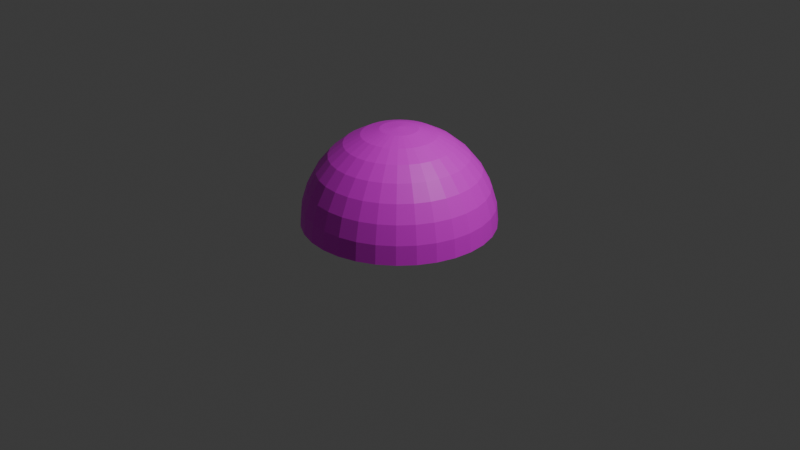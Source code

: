 # Source: fresco.blend  (saved by Blender 5.0.119; exported with 4.5.12 LTS)
import bpy
from mathutils import Matrix  # noqa: F401  (used for matrix-valued properties, if any)

bpy.ops.wm.read_factory_settings(use_empty=True)
scene = bpy.context.scene
scene.name = 'Scene'

# ---- collections
col_collection = bpy.data.collections.new('Collection'); scene.collection.children.link(col_collection)

# ---- images (referenced by path relative to the original .blend; pixels are not part of the script)
import os
ASSET_DIR = os.environ.get("B2B_ASSET_DIR", "")  # directory of the original .blend (textures are referenced by path, not embedded)
HERE = os.path.dirname(os.path.abspath(__file__))  # packed textures are extracted next to this script under _unpacked/

def load_image(name, relpath, width, height, colorspace="sRGB"):
    """Load a texture the original file referenced (path relative to the .blend, or extracted next to this script)."""
    p = next((c for c in (os.path.join(HERE, relpath), os.path.join(ASSET_DIR, relpath)) if relpath and os.path.exists(c)), "")
    if p:
        img = bpy.data.images.load(p, check_existing=True)
        img.name = name
    else:  # same state as the original file: an image datablock whose file is absent (Cycles renders it pink)
        img = bpy.data.images.new(name, width, height)
        img.source = "FILE"
        img.filepath = "//" + (relpath or name)
    img.colorspace_settings.name = colorspace
    return img
img_fresco_png = load_image('fresco.png', 'fresco.png', 1024, 1024, 'sRGB')
img_fresco_jpg = load_image('fresco.jpg', 'fresco.jpg', 1024, 1024, 'sRGB')

# ---- materials (node trees are filled in below, after node groups)
mat_material_001 = bpy.data.materials.new('Material.001')
mat_material_002 = bpy.data.materials.new('Material.002')

# ---- material node trees
mat_material_001.use_nodes = True; mat_material_001.node_tree.nodes.clear()
_N = mat_material_001.node_tree.nodes; _L = mat_material_001.node_tree.links
n0 = _N.new('ShaderNodeBsdfPrincipled'); n0.name = 'Principled BSDF'; n0.location = (-200, 100)
n1 = _N.new('ShaderNodeOutputMaterial'); n1.name = 'Material Output'; n1.location = (200, 100)
n2 = _N.new('ShaderNodeTexImage'); n2.name = 'Image Texture'; n2.location = (-490, 80)
n2.image = img_fresco_png
_L.new(n0.outputs[0], n1.inputs[0])
_L.new(n2.outputs[0], n0.inputs[0])
n1.is_active_output = True
mat_material_002.use_nodes = True; mat_material_002.node_tree.nodes.clear()
_N = mat_material_002.node_tree.nodes; _L = mat_material_002.node_tree.links
n0 = _N.new('ShaderNodeBsdfPrincipled'); n0.name = 'Principled BSDF'; n0.location = (-200, 100)
n1 = _N.new('ShaderNodeOutputMaterial'); n1.name = 'Material Output'; n1.location = (200, 100)
n2 = _N.new('ShaderNodeTexImage'); n2.name = 'Image Texture'; n2.location = (-592, 80)
n2.image = img_fresco_jpg
_L.new(n0.outputs[0], n1.inputs[0])
_L.new(n2.outputs[0], n0.inputs[0])
n1.is_active_output = True

# ---- world
world_world = bpy.data.worlds.new('World'); scene.world = world_world
world_world.use_nodes = True; world_world.node_tree.nodes.clear()
_N = world_world.node_tree.nodes; _L = world_world.node_tree.links
n0 = _N.new('ShaderNodeOutputWorld'); n0.name = 'World Output'; n0.location = (200, 100)
n1 = _N.new('ShaderNodeBackground'); n1.name = 'Background'; n1.location = (-200, 100)
n1.inputs[0].default_value = (0.05088, 0.05088, 0.05088, 1.0)
_L.new(n1.outputs[0], n0.inputs[0])
n0.is_active_output = True
world_world.color = (0.05088, 0.05088, 0.05088)
world_world.sun_shadow_jitter_overblur = 0.0

# ---- cameras
cam_camera = bpy.data.cameras.new('Camera')
cam_camera.clip_end = 100.0
cam_camera.ortho_scale = 7.314

# ---- lights
light_light = bpy.data.lights.new('Light', 'POINT')
light_light.energy = 1000.0
light_light.shadow_soft_size = 0.1

# ---- meshes
me_sphere = bpy.data.meshes.new('Sphere')
me_sphere.from_pydata([(0.0, 0.0, 1.0), (0.0, 0.5556, 0.8315), (0.0, 0.8315, 0.5556), (0.0, 0.9808, 0.1951), (0.0, 1.0, 0.0), (0.03806, 0.1913, 0.9808), (0.07466, 0.3753, 0.9239), (0.1084, 0.5449, 0.8315), (0.1379, 0.6935, 0.7071), (0.1622, 0.8155, 0.5556), (0.1802, 0.9061, 0.3827), (0.1913, 0.9619, 0.1951), (0.1951, 0.9808, 0.0), (0.07466, 0.1802, 0.9808), (0.1464, 0.3536, 0.9239), (0.2126, 0.5133, 0.8315), (0.2706, 0.6533, 0.7071), (0.3182, 0.7682, 0.5556), (0.3536, 0.8536, 0.3827), (0.3753, 0.9061, 0.1951), (0.3827, 0.9239, 0.0), (0.1084, 0.1622, 0.9808), (0.2126, 0.3182, 0.9239), (0.3087, 0.4619, 0.8315), (0.3928, 0.5879, 0.7071), (0.4619, 0.6913, 0.5556), (0.5133, 0.7682, 0.3827), (0.5449, 0.8155, 0.1951), (0.5556, 0.8315, 0.0), (0.1379, 0.1379, 0.9808), (0.2706, 0.2706, 0.9239), (0.3928, 0.3928, 0.8315), (0.5, 0.5, 0.7071), (0.5879, 0.5879, 0.5556), (0.6533, 0.6533, 0.3827), (0.6935, 0.6935, 0.1951), (0.7071, 0.7071, 0.0), (0.1622, 0.1084, 0.9808), (0.3182, 0.2126, 0.9239), (0.4619, 0.3087, 0.8315), (0.5879, 0.3928, 0.7071), (0.6913, 0.4619, 0.5556), (0.7682, 0.5133, 0.3827), (0.8155, 0.5449, 0.1951), (0.8315, 0.5556, 0.0), (0.1802, 0.07466, 0.9808), (0.3536, 0.1464, 0.9239), (0.5133, 0.2126, 0.8315), (0.6533, 0.2706, 0.7071), (0.7682, 0.3182, 0.5556), (0.8536, 0.3536, 0.3827), (0.9061, 0.3753, 0.1951), (0.9239, 0.3827, 0.0), (0.1913, 0.03806, 0.9808), (0.3753, 0.07466, 0.9239), (0.5449, 0.1084, 0.8315), (0.6935, 0.1379, 0.7071), (0.8155, 0.1622, 0.5556), (0.9061, 0.1802, 0.3827), (0.9619, 0.1913, 0.1951), (0.9808, 0.1951, 0.0), (0.1951, -1.118e-08, 0.9808), (0.3827, -2.235e-08, 0.9239), (0.5556, -5.215e-08, 0.8315), (0.7071, 1.49e-08, 0.7071), (0.8315, -8.941e-08, 0.5556), (0.9239, 4.47e-08, 0.3827), (0.9808, -8.941e-08, 0.1951), (1.0, -1.639e-07, 0.0), (0.1913, -0.03806, 0.9808), (0.3753, -0.07466, 0.9239), (0.5449, -0.1084, 0.8315), (0.6935, -0.1379, 0.7071), (0.8155, -0.1622, 0.5556), (0.9061, -0.1802, 0.3827), (0.9619, -0.1913, 0.1951), (0.9808, -0.1951, 0.0), (0.1802, -0.07466, 0.9808), (0.3536, -0.1464, 0.9239), (0.5133, -0.2126, 0.8315), (0.6533, -0.2706, 0.7071), (0.7682, -0.3182, 0.5556), (0.8536, -0.3536, 0.3827), (0.9061, -0.3753, 0.1951), (0.9239, -0.3827, 0.0), (0.1622, -0.1084, 0.9808), (0.3182, -0.2126, 0.9239), (0.4619, -0.3087, 0.8315), (0.5879, -0.3928, 0.7071), (0.6913, -0.4619, 0.5556), (0.7682, -0.5133, 0.3827), (0.8155, -0.5449, 0.1951), (0.8315, -0.5556, 0.0), (0.1379, -0.1379, 0.9808), (0.2706, -0.2706, 0.9239), (0.3928, -0.3928, 0.8315), (0.5, -0.5, 0.7071), (0.5879, -0.5879, 0.5556), (0.6533, -0.6533, 0.3827), (0.6935, -0.6935, 0.1951), (0.7071, -0.7071, 0.0), (0.1084, -0.1622, 0.9808), (0.2126, -0.3182, 0.9239), (0.3087, -0.4619, 0.8315), (0.3928, -0.5879, 0.7071), (0.4619, -0.6913, 0.5556), (0.5133, -0.7682, 0.3827), (0.5449, -0.8155, 0.1951), (0.5556, -0.8315, 0.0), (0.07466, -0.1802, 0.9808), (0.1464, -0.3536, 0.9239), (0.2126, -0.5133, 0.8315), (0.2706, -0.6533, 0.7071), (0.3182, -0.7682, 0.5556), (0.3536, -0.8536, 0.3827), (0.3753, -0.9061, 0.1951), (0.3827, -0.9239, 0.0), (0.03806, -0.1913, 0.9808), (0.07466, -0.3753, 0.9239), (0.1084, -0.5449, 0.8315), (0.1379, -0.6935, 0.7071), (0.1622, -0.8155, 0.5556), (0.1802, -0.9061, 0.3827), (0.1913, -0.9619, 0.1951), (0.1951, -0.9808, 0.0), (-7.451e-09, -0.1951, 0.9808), (-5.215e-08, -0.3827, 0.9239), (-9.686e-08, -0.5556, 0.8315), (-1.49e-08, -0.7071, 0.7071), (-1.043e-07, -0.8315, 0.5556), (2.98e-08, -0.9239, 0.3827), (-1.341e-07, -0.9808, 0.1951), (-3.278e-07, -1.0, 0.0), (-0.03806, -0.1913, 0.9808), (-0.07466, -0.3753, 0.9239), (-0.1084, -0.5449, 0.8315), (-0.1379, -0.6935, 0.7071), (-0.1622, -0.8155, 0.5556), (-0.1802, -0.9061, 0.3827), (-0.1913, -0.9619, 0.1951), (-0.1951, -0.9808, 0.0), (-0.07466, -0.1802, 0.9808), (-0.1464, -0.3536, 0.9239), (-0.2126, -0.5133, 0.8315), (-0.2706, -0.6533, 0.7071), (-0.3182, -0.7682, 0.5556), (-0.3536, -0.8536, 0.3827), (-0.3753, -0.9061, 0.1951), (-0.3827, -0.9239, 0.0), (-0.1084, -0.1622, 0.9808), (-0.2126, -0.3182, 0.9239), (-0.3087, -0.4619, 0.8315), (-0.3928, -0.5879, 0.7071), (-0.4619, -0.6913, 0.5556), (-0.5133, -0.7682, 0.3827), (-0.5449, -0.8155, 0.1951), (-0.5556, -0.8315, 0.0), (-0.1379, -0.1379, 0.9808), (-0.2706, -0.2706, 0.9239), (-0.3928, -0.3928, 0.8315), (-0.5, -0.5, 0.7071), (-0.5879, -0.5879, 0.5556), (-0.6533, -0.6533, 0.3827), (-0.6935, -0.6935, 0.1951), (-0.7071, -0.7071, 0.0), (-0.1622, -0.1084, 0.9808), (-0.3182, -0.2126, 0.9239), (-0.4619, -0.3087, 0.8315), (-0.5879, -0.3928, 0.7071), (-0.6913, -0.4619, 0.5556), (-0.7682, -0.5133, 0.3827), (-0.8155, -0.5449, 0.1951), (-0.8315, -0.5556, 0.0), (-0.1802, -0.07466, 0.9808), (-0.3536, -0.1464, 0.9239), (-0.5133, -0.2126, 0.8315), (-0.6533, -0.2706, 0.7071), (-0.7682, -0.3182, 0.5556), (-0.8536, -0.3536, 0.3827), (-0.9061, -0.3753, 0.1951), (-0.9239, -0.3827, 0.0), (-0.1913, -0.03806, 0.9808), (-0.3753, -0.07466, 0.9239), (-0.5449, -0.1084, 0.8315), (-0.6935, -0.1379, 0.7071), (-0.8155, -0.1622, 0.5556), (-0.9061, -0.1802, 0.3827), (-0.9619, -0.1913, 0.1951), (-0.9808, -0.1951, 0.0), (-0.1951, 1.863e-08, 0.9808), (-0.3827, 5.215e-08, 0.9239), (-0.5556, 1.49e-07, 0.8315), (-0.7071, 2.98e-08, 0.7071), (-0.8315, 1.639e-07, 0.5556), (-0.9239, 1.49e-08, 0.3827), (-0.9808, 2.682e-07, 0.1951), (-1.0, 4.47e-07, 0.0), (-0.1913, 0.03806, 0.9808), (-0.3753, 0.07466, 0.9239), (-0.5449, 0.1084, 0.8315), (-0.6935, 0.1379, 0.7071), (-0.8155, 0.1622, 0.5556), (-0.9061, 0.1802, 0.3827), (-0.9619, 0.1913, 0.1951), (-0.9808, 0.1951, 0.0), (-0.1802, 0.07466, 0.9808), (-0.3536, 0.1464, 0.9239), (-0.5133, 0.2126, 0.8315), (-0.6533, 0.2706, 0.7071), (-0.7682, 0.3182, 0.5556), (-0.8536, 0.3536, 0.3827), (-0.9061, 0.3753, 0.1951), (-0.9239, 0.3827, 0.0), (-0.1622, 0.1084, 0.9808), (-0.3182, 0.2126, 0.9239), (-0.4619, 0.3087, 0.8315), (-0.5879, 0.3928, 0.7071), (-0.6913, 0.4619, 0.5556), (-0.7682, 0.5133, 0.3827), (-0.8155, 0.5449, 0.1951), (-0.8315, 0.5556, 0.0), (-0.1379, 0.1379, 0.9808), (-0.2706, 0.2706, 0.9239), (-0.3928, 0.3928, 0.8315), (-0.5, 0.5, 0.7071), (-0.5879, 0.5879, 0.5556), (-0.6533, 0.6533, 0.3827), (-0.6935, 0.6935, 0.1951), (-0.7071, 0.7071, 0.0), (-0.1084, 0.1622, 0.9808), (-0.2126, 0.3182, 0.9239), (-0.3087, 0.4619, 0.8315), (-0.3928, 0.5879, 0.7071), (-0.4619, 0.6913, 0.5556), (-0.5133, 0.7682, 0.3827), (-0.5449, 0.8155, 0.1951), (-0.5556, 0.8315, 0.0), (-0.07466, 0.1802, 0.9808), (-0.1464, 0.3536, 0.9239), (-0.2126, 0.5133, 0.8315), (-0.2706, 0.6533, 0.7071), (-0.3182, 0.7682, 0.5556), (-0.3536, 0.8536, 0.3827), (-0.3753, 0.9061, 0.1951), (-0.3827, 0.9239, 0.0), (-0.03806, 0.1913, 0.9808), (-0.07466, 0.3753, 0.9239), (-0.1084, 0.5449, 0.8315), (-0.1379, 0.6935, 0.7071), (-0.1622, 0.8155, 0.5556), (-0.1802, 0.9061, 0.3827), (-0.1913, 0.9619, 0.1951), (-0.1951, 0.9808, 0.0), (1.49e-08, 0.1951, 0.9808), (6.706e-08, 0.3827, 0.9239), (8.941e-08, 0.7071, 0.7071), (5.96e-08, 0.9239, 0.3827)], [], [(3, 11, 10, 256), (4, 12, 11, 3), (253, 5, 0), (254, 6, 5, 253), (1, 7, 6, 254), (255, 8, 7, 1), (2, 9, 8, 255), (256, 10, 9, 2), (10, 18, 17, 9), (11, 19, 18, 10), (12, 20, 19, 11), (5, 13, 0), (6, 14, 13, 5), (7, 15, 14, 6), (8, 16, 15, 7), (9, 17, 16, 8), (15, 23, 22, 14), (16, 24, 23, 15), (17, 25, 24, 16), (18, 26, 25, 17), (19, 27, 26, 18), (20, 28, 27, 19), (13, 21, 0), (14, 22, 21, 13), (27, 35, 34, 26), (28, 36, 35, 27), (21, 29, 0), (22, 30, 29, 21), (23, 31, 30, 22), (24, 32, 31, 23), (25, 33, 32, 24), (26, 34, 33, 25), (31, 39, 38, 30), (32, 40, 39, 31), (33, 41, 40, 32), (34, 42, 41, 33), (35, 43, 42, 34), (36, 44, 43, 35), (29, 37, 0), (30, 38, 37, 29), (43, 51, 50, 42), (44, 52, 51, 43), (37, 45, 0), (38, 46, 45, 37), (39, 47, 46, 38), (40, 48, 47, 39), (41, 49, 48, 40), (42, 50, 49, 41), (48, 56, 55, 47), (49, 57, 56, 48), (50, 58, 57, 49), (51, 59, 58, 50), (52, 60, 59, 51), (45, 53, 0), (46, 54, 53, 45), (47, 55, 54, 46), (60, 68, 67, 59), (53, 61, 0), (54, 62, 61, 53), (55, 63, 62, 54), (56, 64, 63, 55), (57, 65, 64, 56), (58, 66, 65, 57), (59, 67, 66, 58), (65, 73, 72, 64), (66, 74, 73, 65), (67, 75, 74, 66), (68, 76, 75, 67), (61, 69, 0), (62, 70, 69, 61), (63, 71, 70, 62), (64, 72, 71, 63), (69, 77, 0), (70, 78, 77, 69), (71, 79, 78, 70), (72, 80, 79, 71), (73, 81, 80, 72), (74, 82, 81, 73), (75, 83, 82, 74), (76, 84, 83, 75), (81, 89, 88, 80), (82, 90, 89, 81), (83, 91, 90, 82), (84, 92, 91, 83), (77, 85, 0), (78, 86, 85, 77), (79, 87, 86, 78), (80, 88, 87, 79), (86, 94, 93, 85), (87, 95, 94, 86), (88, 96, 95, 87), (89, 97, 96, 88), (90, 98, 97, 89), (91, 99, 98, 90), (92, 100, 99, 91), (85, 93, 0), (98, 106, 105, 97), (99, 107, 106, 98), (100, 108, 107, 99), (93, 101, 0), (94, 102, 101, 93), (95, 103, 102, 94), (96, 104, 103, 95), (97, 105, 104, 96), (102, 110, 109, 101), (103, 111, 110, 102), (104, 112, 111, 103), (105, 113, 112, 104), (106, 114, 113, 105), (107, 115, 114, 106), (108, 116, 115, 107), (101, 109, 0), (114, 122, 121, 113), (115, 123, 122, 114), (116, 124, 123, 115), (109, 117, 0), (110, 118, 117, 109), (111, 119, 118, 110), (112, 120, 119, 111), (113, 121, 120, 112), (119, 127, 126, 118), (120, 128, 127, 119), (121, 129, 128, 120), (122, 130, 129, 121), (123, 131, 130, 122), (124, 132, 131, 123), (117, 125, 0), (118, 126, 125, 117), (131, 139, 138, 130), (132, 140, 139, 131), (125, 133, 0), (126, 134, 133, 125), (127, 135, 134, 126), (128, 136, 135, 127), (129, 137, 136, 128), (130, 138, 137, 129), (136, 144, 143, 135), (137, 145, 144, 136), (138, 146, 145, 137), (139, 147, 146, 138), (140, 148, 147, 139), (133, 141, 0), (134, 142, 141, 133), (135, 143, 142, 134), (148, 156, 155, 147), (141, 149, 0), (142, 150, 149, 141), (143, 151, 150, 142), (144, 152, 151, 143), (145, 153, 152, 144), (146, 154, 153, 145), (147, 155, 154, 146), (152, 160, 159, 151), (153, 161, 160, 152), (154, 162, 161, 153), (155, 163, 162, 154), (156, 164, 163, 155), (149, 157, 0), (150, 158, 157, 149), (151, 159, 158, 150), (164, 172, 171, 163), (157, 165, 0), (158, 166, 165, 157), (159, 167, 166, 158), (160, 168, 167, 159), (161, 169, 168, 160), (162, 170, 169, 161), (163, 171, 170, 162), (169, 177, 176, 168), (170, 178, 177, 169), (171, 179, 178, 170), (172, 180, 179, 171), (165, 173, 0), (166, 174, 173, 165), (167, 175, 174, 166), (168, 176, 175, 167), (173, 181, 0), (174, 182, 181, 173), (175, 183, 182, 174), (176, 184, 183, 175), (177, 185, 184, 176), (178, 186, 185, 177), (179, 187, 186, 178), (180, 188, 187, 179), (185, 193, 192, 184), (186, 194, 193, 185), (187, 195, 194, 186), (188, 196, 195, 187), (181, 189, 0), (182, 190, 189, 181), (183, 191, 190, 182), (184, 192, 191, 183), (190, 198, 197, 189), (191, 199, 198, 190), (192, 200, 199, 191), (193, 201, 200, 192), (194, 202, 201, 193), (195, 203, 202, 194), (196, 204, 203, 195), (189, 197, 0), (202, 210, 209, 201), (203, 211, 210, 202), (204, 212, 211, 203), (197, 205, 0), (198, 206, 205, 197), (199, 207, 206, 198), (200, 208, 207, 199), (201, 209, 208, 200), (207, 215, 214, 206), (208, 216, 215, 207), (209, 217, 216, 208), (210, 218, 217, 209), (211, 219, 218, 210), (212, 220, 219, 211), (205, 213, 0), (206, 214, 213, 205), (219, 227, 226, 218), (220, 228, 227, 219), (213, 221, 0), (214, 222, 221, 213), (215, 223, 222, 214), (216, 224, 223, 215), (217, 225, 224, 216), (218, 226, 225, 217), (223, 231, 230, 222), (224, 232, 231, 223), (225, 233, 232, 224), (226, 234, 233, 225), (227, 235, 234, 226), (228, 236, 235, 227), (221, 229, 0), (222, 230, 229, 221), (235, 243, 242, 234), (236, 244, 243, 235), (229, 237, 0), (230, 238, 237, 229), (231, 239, 238, 230), (232, 240, 239, 231), (233, 241, 240, 232), (234, 242, 241, 233), (240, 248, 247, 239), (241, 249, 248, 240), (242, 250, 249, 241), (243, 251, 250, 242), (244, 252, 251, 243), (237, 245, 0), (238, 246, 245, 237), (239, 247, 246, 238), (252, 4, 3, 251), (245, 253, 0), (246, 254, 253, 245), (247, 1, 254, 246), (248, 255, 1, 247), (249, 2, 255, 248), (250, 256, 2, 249), (251, 3, 256, 250)])
_uv = me_sphere.uv_layers.new(name='UVMap')
_uv.uv.foreach_set('vector', [0.06696, 0.543, 0.0674, 0.4577, 0.1324, 0.4646, 0.1322, 0.5371, 0.0008238, 0.5495, 0.0001, 0.4515, 0.0674, 0.4577, 0.06696, 0.543, 0.4397, 0.506, 0.4396, 0.4941, 0.4998, 0.5, 0.3794, 0.512, 0.3793, 0.4883, 0.4396, 0.4941, 0.4397, 0.506, 0.3187, 0.5181, 0.3186, 0.4825, 0.3793, 0.4883, 0.3794, 0.512, 0.2572, 0.5243, 0.2573, 0.4766, 0.3186, 0.4825, 0.3187, 0.5181, 0.1957, 0.5307, 0.195, 0.4706, 0.2573, 0.4766, 0.2572, 0.5243, 0.1322, 0.5371, 0.1324, 0.4646, 0.195, 0.4706, 0.1957, 0.5307, 0.1324, 0.4646, 0.1462, 0.3936, 0.207, 0.4118, 0.195, 0.4706, 0.0674, 0.4577, 0.08387, 0.3741, 0.1462, 0.3936, 0.1324, 0.4646, 0.0001, 0.4515, 0.01884, 0.3551, 0.08387, 0.3741, 0.0674, 0.4577, 0.4396, 0.4941, 0.4419, 0.4825, 0.4998, 0.5, 0.3793, 0.4883, 0.3839, 0.4651, 0.4419, 0.4825, 0.4396, 0.4941, 0.3186, 0.4825, 0.3253, 0.4475, 0.3839, 0.4651, 0.3793, 0.4883, 0.2573, 0.4766, 0.2668, 0.4298, 0.3253, 0.4475, 0.3186, 0.4825, 0.195, 0.4706, 0.207, 0.4118, 0.2668, 0.4298, 0.2573, 0.4766, 0.3253, 0.4475, 0.3393, 0.4146, 0.3929, 0.4431, 0.3839, 0.4651, 0.2668, 0.4298, 0.2851, 0.3857, 0.3393, 0.4146, 0.3253, 0.4475, 0.207, 0.4118, 0.2299, 0.3564, 0.2851, 0.3857, 0.2668, 0.4298, 0.1462, 0.3936, 0.1738, 0.3268, 0.2299, 0.3564, 0.207, 0.4118, 0.08387, 0.3741, 0.1166, 0.2957, 0.1738, 0.3268, 0.1462, 0.3936, 0.01884, 0.3551, 0.05569, 0.2633, 0.1166, 0.2957, 0.08387, 0.3741, 0.4419, 0.4825, 0.4464, 0.4715, 0.4998, 0.5, 0.3839, 0.4651, 0.3929, 0.4431, 0.4464, 0.4715, 0.4419, 0.4825, 0.1166, 0.2957, 0.1633, 0.2248, 0.2136, 0.2664, 0.1738, 0.3268, 0.05569, 0.2633, 0.1113, 0.1813, 0.1633, 0.2248, 0.1166, 0.2957, 0.4464, 0.4715, 0.453, 0.4617, 0.4998, 0.5, 0.3929, 0.4431, 0.4062, 0.4235, 0.453, 0.4617, 0.4464, 0.4715, 0.3393, 0.4146, 0.3591, 0.3849, 0.4062, 0.4235, 0.3929, 0.4431, 0.2851, 0.3857, 0.3117, 0.3462, 0.3591, 0.3849, 0.3393, 0.4146, 0.2299, 0.3564, 0.263, 0.3063, 0.3117, 0.3462, 0.2851, 0.3857, 0.1738, 0.3268, 0.2136, 0.2664, 0.263, 0.3063, 0.2299, 0.3564, 0.3591, 0.3849, 0.3843, 0.3597, 0.4229, 0.4066, 0.4062, 0.4235, 0.3117, 0.3462, 0.3451, 0.3123, 0.3843, 0.3597, 0.3591, 0.3849, 0.263, 0.3063, 0.3054, 0.264, 0.3451, 0.3123, 0.3117, 0.3462, 0.2136, 0.2664, 0.2646, 0.2151, 0.3054, 0.264, 0.263, 0.3063, 0.1633, 0.2248, 0.2235, 0.1644, 0.2646, 0.2151, 0.2136, 0.2664, 0.1113, 0.1813, 0.181, 0.1117, 0.2235, 0.1644, 0.1633, 0.2248, 0.453, 0.4617, 0.4614, 0.4533, 0.4998, 0.5, 0.4062, 0.4235, 0.4229, 0.4066, 0.4614, 0.4533, 0.453, 0.4617, 0.2235, 0.1644, 0.2943, 0.117, 0.3247, 0.1747, 0.2646, 0.2151, 0.181, 0.1117, 0.2629, 0.05699, 0.2943, 0.117, 0.2235, 0.1644, 0.4614, 0.4533, 0.4712, 0.4467, 0.4998, 0.5, 0.4229, 0.4066, 0.4426, 0.3934, 0.4712, 0.4467, 0.4614, 0.4533, 0.3843, 0.3597, 0.4139, 0.3398, 0.4426, 0.3934, 0.4229, 0.4066, 0.3451, 0.3123, 0.3846, 0.2857, 0.4139, 0.3398, 0.3843, 0.3597, 0.3054, 0.264, 0.3552, 0.2306, 0.3846, 0.2857, 0.3451, 0.3123, 0.2646, 0.2151, 0.3247, 0.1747, 0.3552, 0.2306, 0.3054, 0.264, 0.3846, 0.2857, 0.4286, 0.2673, 0.4468, 0.3261, 0.4139, 0.3398, 0.3552, 0.2306, 0.4106, 0.2076, 0.4286, 0.2673, 0.3846, 0.2857, 0.3247, 0.1747, 0.3915, 0.1468, 0.4106, 0.2076, 0.3552, 0.2306, 0.2943, 0.117, 0.373, 0.08426, 0.3915, 0.1468, 0.3247, 0.1747, 0.2629, 0.05699, 0.3539, 0.01931, 0.373, 0.08426, 0.2943, 0.117, 0.4712, 0.4467, 0.4822, 0.4422, 0.4998, 0.5, 0.4426, 0.3934, 0.4646, 0.3843, 0.4822, 0.4422, 0.4712, 0.4467, 0.4139, 0.3398, 0.4468, 0.3261, 0.4646, 0.3843, 0.4426, 0.3934, 0.3539, 0.01931, 0.4505, 9.998e-05, 0.4565, 0.06751, 0.373, 0.08426, 0.4822, 0.4422, 0.4938, 0.4399, 0.4998, 0.5, 0.4646, 0.3843, 0.4878, 0.3797, 0.4938, 0.4399, 0.4822, 0.4422, 0.4468, 0.3261, 0.4817, 0.319, 0.4878, 0.3797, 0.4646, 0.3843, 0.4286, 0.2673, 0.4753, 0.2579, 0.4817, 0.319, 0.4468, 0.3261, 0.4106, 0.2076, 0.4693, 0.1958, 0.4753, 0.2579, 0.4286, 0.2673, 0.3915, 0.1468, 0.4625, 0.1325, 0.4693, 0.1958, 0.4106, 0.2076, 0.373, 0.08426, 0.4565, 0.06751, 0.4625, 0.1325, 0.3915, 0.1468, 0.4693, 0.1958, 0.5292, 0.1957, 0.523, 0.2577, 0.4753, 0.2579, 0.4625, 0.1325, 0.5349, 0.1323, 0.5292, 0.1957, 0.4693, 0.1958, 0.4565, 0.06751, 0.5417, 0.06738, 0.5349, 0.1323, 0.4625, 0.1325, 0.4505, 9.998e-05, 0.549, 9.997e-05, 0.5417, 0.06738, 0.4565, 0.06751, 0.4938, 0.4399, 0.5057, 0.4399, 0.4998, 0.5, 0.4878, 0.3797, 0.5115, 0.3797, 0.5057, 0.4399, 0.4938, 0.4399, 0.4817, 0.319, 0.5174, 0.3189, 0.5115, 0.3797, 0.4878, 0.3797, 0.4753, 0.2579, 0.523, 0.2577, 0.5174, 0.3189, 0.4817, 0.319, 0.5057, 0.4399, 0.5173, 0.4422, 0.4998, 0.5, 0.5115, 0.3797, 0.5348, 0.3841, 0.5173, 0.4422, 0.5057, 0.4399, 0.5174, 0.3189, 0.5523, 0.3259, 0.5348, 0.3841, 0.5115, 0.3797, 0.523, 0.2577, 0.5699, 0.2669, 0.5523, 0.3259, 0.5174, 0.3189, 0.5292, 0.1957, 0.588, 0.2073, 0.5699, 0.2669, 0.523, 0.2577, 0.5349, 0.1323, 0.6059, 0.1462, 0.588, 0.2073, 0.5292, 0.1957, 0.5417, 0.06738, 0.6253, 0.08389, 0.6059, 0.1462, 0.5349, 0.1323, 0.549, 9.997e-05, 0.6455, 0.01931, 0.6253, 0.08389, 0.5417, 0.06738, 0.588, 0.2073, 0.6433, 0.2303, 0.6142, 0.2849, 0.5699, 0.2669, 0.6059, 0.1462, 0.6729, 0.1738, 0.6433, 0.2303, 0.588, 0.2073, 0.6253, 0.08389, 0.704, 0.1164, 0.6729, 0.1738, 0.6059, 0.1462, 0.6455, 0.01931, 0.7365, 0.05697, 0.704, 0.1164, 0.6253, 0.08389, 0.5173, 0.4422, 0.5282, 0.4467, 0.4998, 0.5, 0.5348, 0.3841, 0.5567, 0.3932, 0.5282, 0.4467, 0.5173, 0.4422, 0.5523, 0.3259, 0.5853, 0.3394, 0.5567, 0.3932, 0.5348, 0.3841, 0.5699, 0.2669, 0.6142, 0.2849, 0.5853, 0.3394, 0.5523, 0.3259, 0.5567, 0.3932, 0.5764, 0.4064, 0.5381, 0.4533, 0.5282, 0.4467, 0.5853, 0.3394, 0.6149, 0.3592, 0.5764, 0.4064, 0.5567, 0.3932, 0.6142, 0.2849, 0.6538, 0.3116, 0.6149, 0.3592, 0.5853, 0.3394, 0.6433, 0.2303, 0.6934, 0.2633, 0.6538, 0.3116, 0.6142, 0.2849, 0.6729, 0.1738, 0.7333, 0.2138, 0.6934, 0.2633, 0.6433, 0.2303, 0.704, 0.1164, 0.775, 0.1635, 0.7333, 0.2138, 0.6729, 0.1738, 0.7365, 0.05697, 0.8184, 0.1116, 0.775, 0.1635, 0.704, 0.1164, 0.5282, 0.4467, 0.5381, 0.4533, 0.4998, 0.5, 0.7333, 0.2138, 0.7847, 0.2647, 0.736, 0.3055, 0.6934, 0.2633, 0.775, 0.1635, 0.8354, 0.2237, 0.7847, 0.2647, 0.7333, 0.2138, 0.8184, 0.1116, 0.8881, 0.1812, 0.8354, 0.2237, 0.775, 0.1635, 0.5381, 0.4533, 0.5464, 0.4616, 0.4998, 0.5, 0.5764, 0.4064, 0.5931, 0.4232, 0.5464, 0.4616, 0.5381, 0.4533, 0.6149, 0.3592, 0.6401, 0.3845, 0.5931, 0.4232, 0.5764, 0.4064, 0.6538, 0.3116, 0.6873, 0.3454, 0.6401, 0.3845, 0.6149, 0.3592, 0.6934, 0.2633, 0.736, 0.3055, 0.6873, 0.3454, 0.6538, 0.3116, 0.5931, 0.4232, 0.6063, 0.4429, 0.553, 0.4715, 0.5464, 0.4616, 0.6401, 0.3845, 0.6601, 0.414, 0.6063, 0.4429, 0.5931, 0.4232, 0.6873, 0.3454, 0.7141, 0.3848, 0.6601, 0.414, 0.6401, 0.3845, 0.736, 0.3055, 0.7692, 0.3554, 0.7141, 0.3848, 0.6873, 0.3454, 0.7847, 0.2647, 0.8251, 0.3249, 0.7692, 0.3554, 0.736, 0.3055, 0.8354, 0.2237, 0.8828, 0.2945, 0.8251, 0.3249, 0.7847, 0.2647, 0.8881, 0.1812, 0.9428, 0.2631, 0.8828, 0.2945, 0.8354, 0.2237, 0.5464, 0.4616, 0.553, 0.4715, 0.4998, 0.5, 0.8251, 0.3249, 0.853, 0.3917, 0.7922, 0.4107, 0.7692, 0.3554, 0.8828, 0.2945, 0.9156, 0.3732, 0.853, 0.3917, 0.8251, 0.3249, 0.9428, 0.2631, 0.9805, 0.3541, 0.9156, 0.3732, 0.8828, 0.2945, 0.553, 0.4715, 0.5576, 0.4824, 0.4998, 0.5, 0.6063, 0.4429, 0.6154, 0.4648, 0.5576, 0.4824, 0.553, 0.4715, 0.6601, 0.414, 0.6737, 0.447, 0.6154, 0.4648, 0.6063, 0.4429, 0.7141, 0.3848, 0.7325, 0.4288, 0.6737, 0.447, 0.6601, 0.414, 0.7692, 0.3554, 0.7922, 0.4107, 0.7325, 0.4288, 0.7141, 0.3848, 0.6737, 0.447, 0.6807, 0.4819, 0.6202, 0.488, 0.6154, 0.4648, 0.7325, 0.4288, 0.7419, 0.4755, 0.6807, 0.4819, 0.6737, 0.447, 0.7922, 0.4107, 0.804, 0.4695, 0.7419, 0.4755, 0.7325, 0.4288, 0.853, 0.3917, 0.8673, 0.4627, 0.804, 0.4695, 0.7922, 0.4107, 0.9156, 0.3732, 0.9323, 0.4567, 0.8673, 0.4627, 0.853, 0.3917, 0.9805, 0.3541, 0.9997, 0.4507, 0.9323, 0.4567, 0.9156, 0.3732, 0.5576, 0.4824, 0.5599, 0.494, 0.4998, 0.5, 0.6154, 0.4648, 0.6202, 0.488, 0.5599, 0.494, 0.5576, 0.4824, 0.9323, 0.4567, 0.9324, 0.542, 0.8675, 0.5352, 0.8673, 0.4627, 0.9997, 0.4507, 0.9997, 0.5492, 0.9324, 0.542, 0.9323, 0.4567, 0.5599, 0.494, 0.5599, 0.5059, 0.4998, 0.5, 0.6202, 0.488, 0.6203, 0.5117, 0.5599, 0.5059, 0.5599, 0.494, 0.6807, 0.4819, 0.6807, 0.5175, 0.6203, 0.5117, 0.6202, 0.488, 0.7419, 0.4755, 0.742, 0.5232, 0.6807, 0.5175, 0.6807, 0.4819, 0.804, 0.4695, 0.8041, 0.5295, 0.742, 0.5232, 0.7419, 0.4755, 0.8673, 0.4627, 0.8675, 0.5352, 0.8041, 0.5295, 0.804, 0.4695, 0.742, 0.5232, 0.7329, 0.57, 0.6739, 0.5525, 0.6807, 0.5175, 0.8041, 0.5295, 0.7925, 0.5883, 0.7329, 0.57, 0.742, 0.5232, 0.8675, 0.5352, 0.8536, 0.6062, 0.7925, 0.5883, 0.8041, 0.5295, 0.9324, 0.542, 0.9159, 0.6256, 0.8536, 0.6062, 0.8675, 0.5352, 0.9997, 0.5492, 0.9805, 0.6458, 0.9159, 0.6256, 0.9324, 0.542, 0.5599, 0.5059, 0.5577, 0.5175, 0.4998, 0.5, 0.6203, 0.5117, 0.6156, 0.5349, 0.5577, 0.5175, 0.5599, 0.5059, 0.6807, 0.5175, 0.6739, 0.5525, 0.6156, 0.5349, 0.6203, 0.5117, 0.9805, 0.6458, 0.9428, 0.7368, 0.8834, 0.7043, 0.9159, 0.6256, 0.5577, 0.5175, 0.5531, 0.5284, 0.4998, 0.5, 0.6156, 0.5349, 0.6065, 0.5568, 0.5531, 0.5284, 0.5577, 0.5175, 0.6739, 0.5525, 0.6604, 0.5855, 0.6065, 0.5568, 0.6156, 0.5349, 0.7329, 0.57, 0.7147, 0.6142, 0.6604, 0.5855, 0.6739, 0.5525, 0.7925, 0.5883, 0.7697, 0.6437, 0.7147, 0.6142, 0.7329, 0.57, 0.8536, 0.6062, 0.826, 0.6732, 0.7697, 0.6437, 0.7925, 0.5883, 0.9159, 0.6256, 0.8834, 0.7043, 0.826, 0.6732, 0.8536, 0.6062, 0.7147, 0.6142, 0.6883, 0.6539, 0.6405, 0.6151, 0.6604, 0.5855, 0.7697, 0.6437, 0.7364, 0.6936, 0.6883, 0.6539, 0.7147, 0.6142, 0.826, 0.6732, 0.786, 0.7335, 0.7364, 0.6936, 0.7697, 0.6437, 0.8834, 0.7043, 0.8362, 0.7753, 0.786, 0.7335, 0.826, 0.6732, 0.9428, 0.7368, 0.8881, 0.8187, 0.8362, 0.7753, 0.8834, 0.7043, 0.5531, 0.5284, 0.5465, 0.5383, 0.4998, 0.5, 0.6065, 0.5568, 0.5934, 0.5766, 0.5465, 0.5383, 0.5531, 0.5284, 0.6604, 0.5855, 0.6405, 0.6151, 0.5934, 0.5766, 0.6065, 0.5568, 0.8881, 0.8187, 0.8184, 0.8883, 0.776, 0.8356, 0.8362, 0.7753, 0.5465, 0.5383, 0.5382, 0.5467, 0.4998, 0.5, 0.5934, 0.5766, 0.5766, 0.5933, 0.5382, 0.5467, 0.5465, 0.5383, 0.6405, 0.6151, 0.6154, 0.6405, 0.5766, 0.5933, 0.5934, 0.5766, 0.6883, 0.6539, 0.6547, 0.6877, 0.6154, 0.6405, 0.6405, 0.6151, 0.7364, 0.6936, 0.6941, 0.7361, 0.6547, 0.6877, 0.6883, 0.6539, 0.786, 0.7335, 0.7349, 0.7849, 0.6941, 0.7361, 0.7364, 0.6936, 0.8362, 0.7753, 0.776, 0.8356, 0.7349, 0.7849, 0.786, 0.7335, 0.6941, 0.7361, 0.6443, 0.7694, 0.6151, 0.7143, 0.6547, 0.6877, 0.7349, 0.7849, 0.6748, 0.8253, 0.6443, 0.7694, 0.6941, 0.7361, 0.776, 0.8356, 0.7052, 0.883, 0.6748, 0.8253, 0.7349, 0.7849, 0.8184, 0.8883, 0.7365, 0.943, 0.7052, 0.883, 0.776, 0.8356, 0.5382, 0.5467, 0.5283, 0.5533, 0.4998, 0.5, 0.5766, 0.5933, 0.557, 0.6066, 0.5283, 0.5533, 0.5382, 0.5467, 0.6154, 0.6405, 0.5858, 0.6602, 0.557, 0.6066, 0.5766, 0.5933, 0.6547, 0.6877, 0.6151, 0.7143, 0.5858, 0.6602, 0.6154, 0.6405, 0.5283, 0.5533, 0.5174, 0.5578, 0.4998, 0.5, 0.557, 0.6066, 0.5351, 0.6158, 0.5174, 0.5578, 0.5283, 0.5533, 0.5858, 0.6602, 0.5528, 0.6739, 0.5351, 0.6158, 0.557, 0.6066, 0.6151, 0.7143, 0.571, 0.7327, 0.5528, 0.6739, 0.5858, 0.6602, 0.6443, 0.7694, 0.589, 0.7925, 0.571, 0.7327, 0.6151, 0.7143, 0.6748, 0.8253, 0.608, 0.8532, 0.589, 0.7925, 0.6443, 0.7694, 0.7052, 0.883, 0.6265, 0.9158, 0.608, 0.8532, 0.6748, 0.8253, 0.7365, 0.943, 0.6455, 0.9807, 0.6265, 0.9158, 0.7052, 0.883, 0.589, 0.7925, 0.5302, 0.8042, 0.5243, 0.7421, 0.571, 0.7327, 0.608, 0.8532, 0.537, 0.8675, 0.5302, 0.8042, 0.589, 0.7925, 0.6265, 0.9158, 0.543, 0.9325, 0.537, 0.8675, 0.608, 0.8532, 0.6455, 0.9807, 0.5489, 0.9999, 0.543, 0.9325, 0.6265, 0.9158, 0.5174, 0.5578, 0.5058, 0.5601, 0.4998, 0.5, 0.5351, 0.6158, 0.5118, 0.6203, 0.5058, 0.5601, 0.5174, 0.5578, 0.5528, 0.6739, 0.5179, 0.681, 0.5118, 0.6203, 0.5351, 0.6158, 0.571, 0.7327, 0.5243, 0.7421, 0.5179, 0.681, 0.5528, 0.6739, 0.5118, 0.6203, 0.4881, 0.6205, 0.4939, 0.5601, 0.5058, 0.5601, 0.5179, 0.681, 0.4823, 0.6809, 0.4881, 0.6205, 0.5118, 0.6203, 0.5243, 0.7421, 0.4765, 0.7422, 0.4823, 0.6809, 0.5179, 0.681, 0.5302, 0.8042, 0.4702, 0.8043, 0.4765, 0.7422, 0.5243, 0.7421, 0.537, 0.8675, 0.4646, 0.8677, 0.4702, 0.8043, 0.5302, 0.8042, 0.543, 0.9325, 0.4577, 0.9326, 0.4646, 0.8677, 0.537, 0.8675, 0.5489, 0.9999, 0.4505, 0.9999, 0.4577, 0.9326, 0.543, 0.9325, 0.5058, 0.5601, 0.4939, 0.5601, 0.4998, 0.5, 0.4646, 0.8677, 0.3935, 0.8537, 0.4114, 0.7927, 0.4702, 0.8043, 0.4577, 0.9326, 0.3741, 0.9161, 0.3935, 0.8537, 0.4646, 0.8677, 0.4505, 0.9999, 0.3539, 0.9807, 0.3741, 0.9161, 0.4577, 0.9326, 0.4939, 0.5601, 0.4823, 0.5578, 0.4998, 0.5, 0.4881, 0.6205, 0.4649, 0.6158, 0.4823, 0.5578, 0.4939, 0.5601, 0.4823, 0.6809, 0.4473, 0.6741, 0.4649, 0.6158, 0.4881, 0.6205, 0.4765, 0.7422, 0.4297, 0.7331, 0.4473, 0.6741, 0.4823, 0.6809, 0.4702, 0.8043, 0.4114, 0.7927, 0.4297, 0.7331, 0.4765, 0.7422, 0.4473, 0.6741, 0.4143, 0.6606, 0.443, 0.6066, 0.4649, 0.6158, 0.4297, 0.7331, 0.3856, 0.7149, 0.4143, 0.6606, 0.4473, 0.6741, 0.4114, 0.7927, 0.356, 0.7698, 0.3856, 0.7149, 0.4297, 0.7331, 0.3935, 0.8537, 0.3265, 0.8262, 0.356, 0.7698, 0.4114, 0.7927, 0.3741, 0.9161, 0.2954, 0.8836, 0.3265, 0.8262, 0.3935, 0.8537, 0.3539, 0.9807, 0.2629, 0.943, 0.2954, 0.8836, 0.3741, 0.9161, 0.4823, 0.5578, 0.4714, 0.5533, 0.4998, 0.5, 0.4649, 0.6158, 0.443, 0.6066, 0.4714, 0.5533, 0.4823, 0.5578, 0.2954, 0.8836, 0.2245, 0.8363, 0.2662, 0.7861, 0.3265, 0.8262, 0.2629, 0.943, 0.181, 0.8882, 0.2245, 0.8363, 0.2954, 0.8836, 0.4714, 0.5533, 0.4615, 0.5467, 0.4998, 0.5, 0.443, 0.6066, 0.4233, 0.5936, 0.4615, 0.5467, 0.4714, 0.5533, 0.4143, 0.6606, 0.3846, 0.6407, 0.4233, 0.5936, 0.443, 0.6066, 0.3856, 0.7149, 0.3459, 0.6885, 0.3846, 0.6407, 0.4143, 0.6606, 0.356, 0.7698, 0.3061, 0.7366, 0.3459, 0.6885, 0.3856, 0.7149, 0.3265, 0.8262, 0.2662, 0.7861, 0.3061, 0.7366, 0.356, 0.7698, 0.3846, 0.6407, 0.3594, 0.6155, 0.4064, 0.5769, 0.4233, 0.5936, 0.3459, 0.6885, 0.3121, 0.6548, 0.3594, 0.6155, 0.3846, 0.6407, 0.3061, 0.7366, 0.2637, 0.6943, 0.3121, 0.6548, 0.3459, 0.6885, 0.2662, 0.7861, 0.2148, 0.735, 0.2637, 0.6943, 0.3061, 0.7366, 0.2245, 0.8363, 0.1641, 0.7762, 0.2148, 0.735, 0.2662, 0.7861, 0.181, 0.8882, 0.1114, 0.8186, 0.1641, 0.7762, 0.2245, 0.8363, 0.4615, 0.5467, 0.4531, 0.5384, 0.4998, 0.5, 0.4233, 0.5936, 0.4064, 0.5769, 0.4531, 0.5384, 0.4615, 0.5467, 0.1641, 0.7762, 0.1167, 0.7054, 0.1744, 0.6749, 0.2148, 0.735, 0.1114, 0.8186, 0.05673, 0.7368, 0.1167, 0.7054, 0.1641, 0.7762, 0.4531, 0.5384, 0.4465, 0.5285, 0.4998, 0.5, 0.4064, 0.5769, 0.3932, 0.5572, 0.4465, 0.5285, 0.4531, 0.5384, 0.3594, 0.6155, 0.3396, 0.5859, 0.3932, 0.5572, 0.4064, 0.5769, 0.3121, 0.6548, 0.2854, 0.6152, 0.3396, 0.5859, 0.3594, 0.6155, 0.2637, 0.6943, 0.2304, 0.6445, 0.2854, 0.6152, 0.3121, 0.6548, 0.2148, 0.735, 0.1744, 0.6749, 0.2304, 0.6445, 0.2637, 0.6943, 0.2854, 0.6152, 0.267, 0.5712, 0.326, 0.553, 0.3396, 0.5859, 0.2304, 0.6445, 0.2077, 0.5892, 0.267, 0.5712, 0.2854, 0.6152, 0.1744, 0.6749, 0.1462, 0.6082, 0.2077, 0.5892, 0.2304, 0.6445, 0.1167, 0.7054, 0.08382, 0.6267, 0.1462, 0.6082, 0.1744, 0.6749, 0.05673, 0.7368, 0.0191, 0.6459, 0.08382, 0.6267, 0.1167, 0.7054, 0.4465, 0.5285, 0.442, 0.5176, 0.4998, 0.5, 0.3932, 0.5572, 0.3842, 0.5352, 0.442, 0.5176, 0.4465, 0.5285, 0.3396, 0.5859, 0.326, 0.553, 0.3842, 0.5352, 0.3932, 0.5572, 0.0191, 0.6459, 0.0008238, 0.5495, 0.06696, 0.543, 0.08382, 0.6267, 0.442, 0.5176, 0.4397, 0.506, 0.4998, 0.5, 0.3842, 0.5352, 0.3794, 0.512, 0.4397, 0.506, 0.442, 0.5176, 0.326, 0.553, 0.3187, 0.5181, 0.3794, 0.512, 0.3842, 0.5352, 0.267, 0.5712, 0.2572, 0.5243, 0.3187, 0.5181, 0.326, 0.553, 0.2077, 0.5892, 0.1957, 0.5307, 0.2572, 0.5243, 0.267, 0.5712, 0.1462, 0.6082, 0.1322, 0.5371, 0.1957, 0.5307, 0.2077, 0.5892, 0.08382, 0.6267, 0.06696, 0.543, 0.1322, 0.5371, 0.1462, 0.6082])
me_sphere.materials.append(mat_material_001)
me_sphere.materials.append(mat_material_002)
me_sphere.update()

# ---- objects
ob_light = bpy.data.objects.new('Light', light_light)
ob_camera = bpy.data.objects.new('Camera', cam_camera)
ob_sphere = bpy.data.objects.new('Sphere', me_sphere)

# ---- transforms, parenting, visibility, modifiers, constraints
ob_light.location = (4.076, 1.005, 5.904)
ob_light.rotation_euler = (0.6503, 0.05522, 1.866)
ob_light.lock_rotations_4d = False
ob_light.empty_display_type = 'ARROWS'
ob_light.color = (0.0, 0.0, 0.0, 0.0)
ob_light.lineart.crease_threshold = 0.0
ob_camera.location = (7.359, -6.926, 4.958)
ob_camera.rotation_euler = (1.109, 0.0, 0.8149)
ob_camera.lock_rotations_4d = False
ob_camera.empty_display_type = 'ARROWS'
ob_camera.color = (0.0, 0.0, 0.0, 0.0)
ob_camera.display_type = 'WIRE'
ob_camera.lineart.crease_threshold = 0.0
ob_sphere.location = (0.0, 0.0, 0.0)

# ---- collection membership
col_collection.objects.link(ob_light)
col_collection.objects.link(ob_camera)
col_collection.objects.link(ob_sphere)

# ---- scene / render settings (as saved in the file)
scene.camera = ob_camera
scene.frame_start = 1; scene.frame_end = 250; scene.frame_set(1)
scene.render.engine = 'BLENDER_EEVEE_NEXT'
scene.render.bake_bias = 0.0
scene.render.bake_samples = 0
scene.cycles.sampling_pattern = 'TABULATED_SOBOL'
scene.eevee.use_volume_custom_range = False
bpy.context.view_layer.update()
